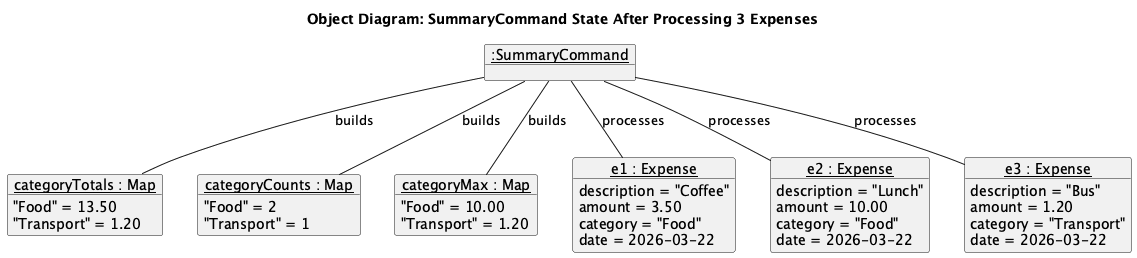

The diagram above was rendered by PlantUML. Its source (embedded in the PNG):
@startuml
!define BGCOLOR white
skinparam backgroundColor BGCOLOR
skinparam objectAttributeIconSize 0

title Object Diagram: SummaryCommand State After Processing 3 Expenses

object "<u>:SummaryCommand</u>" as sc

object "<u>categoryTotals : Map</u>" as ct {
    "Food" = 13.50
    "Transport" = 1.20
}

object "<u>categoryCounts : Map</u>" as cc {
    "Food" = 2
    "Transport" = 1
}

object "<u>categoryMax : Map</u>" as cm {
    "Food" = 10.00
    "Transport" = 1.20
}

object "<u>e1 : Expense</u>" as e1 {
    description = "Coffee"
    amount = 3.50
    category = "Food"
    date = 2026-03-22
}

object "<u>e2 : Expense</u>" as e2 {
    description = "Lunch"
    amount = 10.00
    category = "Food"
    date = 2026-03-22
}

object "<u>e3 : Expense</u>" as e3 {
    description = "Bus"
    amount = 1.20
    category = "Transport"
    date = 2026-03-22
}

sc -- ct : builds
sc -- cc : builds
sc -- cm : builds

sc -- e1 : processes
sc -- e2 : processes
sc -- e3 : processes

@enduml